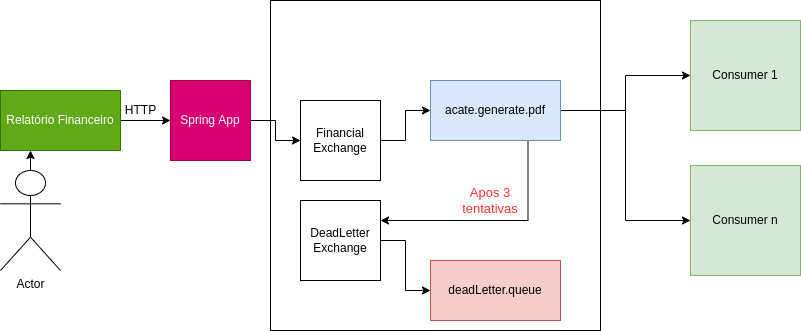

The diagram above was exported from draw.io. Its source (the exported page's mxGraphModel, read from the mxfile embedded in the PNG):
<mxGraphModel dx="1422" dy="799" grid="1" gridSize="10" guides="1" tooltips="1" connect="1" arrows="1" fold="1" page="1" pageScale="1" pageWidth="827" pageHeight="1169" math="0" shadow="0">
  <root>
    <mxCell id="0" />
    <mxCell id="1" parent="0" />
    <mxCell id="6Nikum4Opy3hDjdRZkHi-1" value="" style="whiteSpace=wrap;html=1;aspect=fixed;" parent="1" vertex="1">
      <mxGeometry x="280" y="190" width="330" height="330" as="geometry" />
    </mxCell>
    <mxCell id="38kb_1VM1EtGao27TrWy-4" style="edgeStyle=orthogonalEdgeStyle;rounded=0;orthogonalLoop=1;jettySize=auto;html=1;exitX=0.5;exitY=0;exitDx=0;exitDy=0;exitPerimeter=0;entryX=0.25;entryY=1;entryDx=0;entryDy=0;" parent="1" source="38kb_1VM1EtGao27TrWy-1" target="38kb_1VM1EtGao27TrWy-2" edge="1">
      <mxGeometry relative="1" as="geometry" />
    </mxCell>
    <mxCell id="38kb_1VM1EtGao27TrWy-1" value="Actor" style="shape=umlActor;verticalLabelPosition=bottom;verticalAlign=top;html=1;outlineConnect=0;" parent="1" vertex="1">
      <mxGeometry x="10" y="360" width="60" height="100" as="geometry" />
    </mxCell>
    <mxCell id="38kb_1VM1EtGao27TrWy-6" style="edgeStyle=orthogonalEdgeStyle;rounded=0;orthogonalLoop=1;jettySize=auto;html=1;exitX=1;exitY=0.5;exitDx=0;exitDy=0;entryX=0;entryY=0.5;entryDx=0;entryDy=0;" parent="1" source="38kb_1VM1EtGao27TrWy-2" target="38kb_1VM1EtGao27TrWy-5" edge="1">
      <mxGeometry relative="1" as="geometry" />
    </mxCell>
    <mxCell id="38kb_1VM1EtGao27TrWy-2" value="Relatório Financeiro" style="rounded=0;whiteSpace=wrap;html=1;fillColor=#60a917;fontColor=#ffffff;strokeColor=#2D7600;" parent="1" vertex="1">
      <mxGeometry x="10" y="280" width="120" height="60" as="geometry" />
    </mxCell>
    <mxCell id="6Nikum4Opy3hDjdRZkHi-6" style="edgeStyle=orthogonalEdgeStyle;rounded=0;orthogonalLoop=1;jettySize=auto;html=1;exitX=1;exitY=0.5;exitDx=0;exitDy=0;" parent="1" source="38kb_1VM1EtGao27TrWy-5" target="6Nikum4Opy3hDjdRZkHi-5" edge="1">
      <mxGeometry relative="1" as="geometry" />
    </mxCell>
    <mxCell id="38kb_1VM1EtGao27TrWy-5" value="Spring App" style="whiteSpace=wrap;html=1;aspect=fixed;fillColor=#d80073;fontColor=#ffffff;strokeColor=#A50040;" parent="1" vertex="1">
      <mxGeometry x="180" y="270" width="80" height="80" as="geometry" />
    </mxCell>
    <mxCell id="38kb_1VM1EtGao27TrWy-7" value="HTTP" style="text;html=1;align=center;verticalAlign=middle;resizable=0;points=[];autosize=1;strokeColor=none;fillColor=none;" parent="1" vertex="1">
      <mxGeometry x="125" y="290" width="50" height="20" as="geometry" />
    </mxCell>
    <mxCell id="6Nikum4Opy3hDjdRZkHi-12" style="edgeStyle=orthogonalEdgeStyle;rounded=0;orthogonalLoop=1;jettySize=auto;html=1;exitX=1;exitY=0.5;exitDx=0;exitDy=0;entryX=0;entryY=0.5;entryDx=0;entryDy=0;" parent="1" source="6Nikum4Opy3hDjdRZkHi-3" target="6Nikum4Opy3hDjdRZkHi-10" edge="1">
      <mxGeometry relative="1" as="geometry" />
    </mxCell>
    <mxCell id="6Nikum4Opy3hDjdRZkHi-13" style="edgeStyle=orthogonalEdgeStyle;rounded=0;orthogonalLoop=1;jettySize=auto;html=1;exitX=1;exitY=0.5;exitDx=0;exitDy=0;entryX=0;entryY=0.5;entryDx=0;entryDy=0;" parent="1" source="6Nikum4Opy3hDjdRZkHi-3" target="6Nikum4Opy3hDjdRZkHi-11" edge="1">
      <mxGeometry relative="1" as="geometry" />
    </mxCell>
    <mxCell id="ODAsb-UxjmaaSR3iZSbJ-6" style="edgeStyle=orthogonalEdgeStyle;rounded=0;orthogonalLoop=1;jettySize=auto;html=1;exitX=0.75;exitY=1;exitDx=0;exitDy=0;entryX=1;entryY=0.25;entryDx=0;entryDy=0;fontColor=#000000;" parent="1" source="6Nikum4Opy3hDjdRZkHi-3" target="ODAsb-UxjmaaSR3iZSbJ-2" edge="1">
      <mxGeometry relative="1" as="geometry" />
    </mxCell>
    <mxCell id="6Nikum4Opy3hDjdRZkHi-3" value="acate.generate.pdf" style="rounded=0;whiteSpace=wrap;html=1;fillColor=#dae8fc;strokeColor=#6c8ebf;" parent="1" vertex="1">
      <mxGeometry x="440" y="270" width="130" height="60" as="geometry" />
    </mxCell>
    <mxCell id="6Nikum4Opy3hDjdRZkHi-4" value="deadLetter.queue" style="rounded=0;whiteSpace=wrap;html=1;fillColor=#f8cecc;strokeColor=#b85450;" parent="1" vertex="1">
      <mxGeometry x="440" y="450" width="130" height="60" as="geometry" />
    </mxCell>
    <mxCell id="6Nikum4Opy3hDjdRZkHi-7" style="edgeStyle=orthogonalEdgeStyle;rounded=0;orthogonalLoop=1;jettySize=auto;html=1;exitX=1;exitY=0.5;exitDx=0;exitDy=0;entryX=0;entryY=0.5;entryDx=0;entryDy=0;" parent="1" source="6Nikum4Opy3hDjdRZkHi-5" target="6Nikum4Opy3hDjdRZkHi-3" edge="1">
      <mxGeometry relative="1" as="geometry" />
    </mxCell>
    <mxCell id="6Nikum4Opy3hDjdRZkHi-5" value="Financial&lt;br&gt;Exchange" style="whiteSpace=wrap;html=1;aspect=fixed;" parent="1" vertex="1">
      <mxGeometry x="310" y="290" width="80" height="80" as="geometry" />
    </mxCell>
    <mxCell id="6Nikum4Opy3hDjdRZkHi-10" value="Consumer 1" style="whiteSpace=wrap;html=1;aspect=fixed;fillColor=#d5e8d4;strokeColor=#82b366;" parent="1" vertex="1">
      <mxGeometry x="700" y="210" width="110" height="110" as="geometry" />
    </mxCell>
    <mxCell id="6Nikum4Opy3hDjdRZkHi-11" value="Consumer n" style="whiteSpace=wrap;html=1;aspect=fixed;fillColor=#d5e8d4;strokeColor=#82b366;" parent="1" vertex="1">
      <mxGeometry x="700" y="355" width="110" height="110" as="geometry" />
    </mxCell>
    <mxCell id="ODAsb-UxjmaaSR3iZSbJ-1" value="Apos 3 tentativas" style="text;html=1;align=center;verticalAlign=middle;whiteSpace=wrap;rounded=0;fontColor=#FF3333;fontSize=13;" parent="1" vertex="1">
      <mxGeometry x="460" y="370" width="80" height="40" as="geometry" />
    </mxCell>
    <mxCell id="ODAsb-UxjmaaSR3iZSbJ-3" value="" style="edgeStyle=orthogonalEdgeStyle;rounded=0;orthogonalLoop=1;jettySize=auto;html=1;fontColor=#000000;" parent="1" source="ODAsb-UxjmaaSR3iZSbJ-2" target="6Nikum4Opy3hDjdRZkHi-4" edge="1">
      <mxGeometry relative="1" as="geometry" />
    </mxCell>
    <mxCell id="ODAsb-UxjmaaSR3iZSbJ-2" value="&lt;font color=&quot;#000000&quot;&gt;DeadLetter&lt;br&gt;Exchange&lt;br&gt;&lt;/font&gt;" style="whiteSpace=wrap;html=1;aspect=fixed;fontColor=#FF3333;" parent="1" vertex="1">
      <mxGeometry x="310" y="390" width="80" height="80" as="geometry" />
    </mxCell>
  </root>
</mxGraphModel>